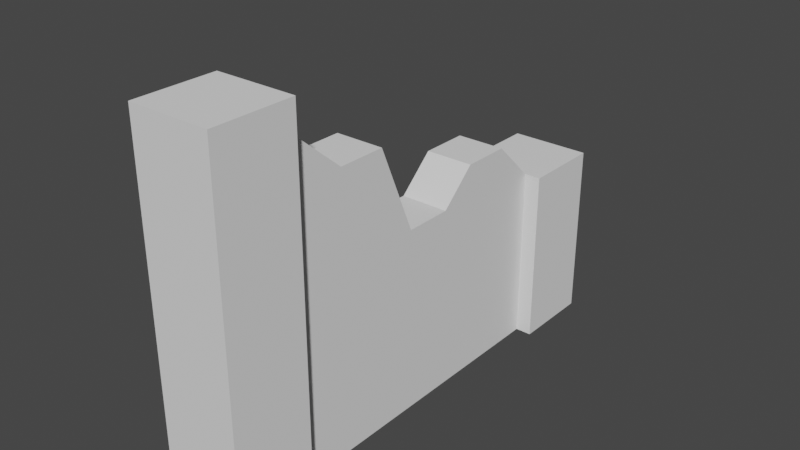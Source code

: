 # Source: Stone_Broken_Wall.blend  (saved by Blender 3.0.42; exported with 4.5.12 LTS)
import bpy
from mathutils import Matrix  # noqa: F401  (used for matrix-valued properties, if any)

bpy.ops.wm.read_factory_settings(use_empty=True)
scene = bpy.context.scene
scene.name = 'Scene'

# ---- collections
col_collection = bpy.data.collections.new('Collection'); scene.collection.children.link(col_collection)

# ---- world
world_world = bpy.data.worlds.new('World'); scene.world = world_world
world_world.use_nodes = True; world_world.node_tree.nodes.clear()
_N = world_world.node_tree.nodes; _L = world_world.node_tree.links
n0 = _N.new('ShaderNodeOutputWorld'); n0.name = 'World Output'; n0.location = (300, 300)
n1 = _N.new('ShaderNodeBackground'); n1.name = 'Background'; n1.location = (10, 300)
n1.inputs[0].default_value = (0.05088, 0.05088, 0.05088, 1.0)
_L.new(n1.outputs[0], n0.inputs[0])
n0.is_active_output = True
world_world.color = (0.05088, 0.05088, 0.05088)
world_world.use_sun_shadow = False
world_world.sun_shadow_jitter_overblur = 0.0

# ---- meshes
me_grey_broken_wall_01 = bpy.data.meshes.new('Grey_Broken_Wall_01')
me_grey_broken_wall_01.from_pydata([(0.5, 2.2, -1.444e-15), (0.5, 2.2, -0.5), (0.0, 2.2, -0.5), (0.0, 2.2, 0.0), (0.5, 0.0, -1.444e-15), (0.5, 0.0, -0.5), (0.0, 0.0, -0.5), (0.1, 0.0, -0.5), (0.4, 0.0, -0.5), (0.0, 0.0, 0.0), (0.4, 2.031, -0.5), (0.1, 2.031, -0.5), (0.4, 1.706, -0.8803), (0.1, 1.706, -0.8803), (0.4, 0.0, -2.5), (0.4, 1.1, -2.5), (0.4, 1.356, -2.233), (0.4, 1.356, -1.933), (0.4, 1.153, -1.713), (0.4, 1.153, -1.413), (0.4, 1.706, -1.18), (0.5, 0.0, -2.5), (0.5, 1.1, -2.5), (0.5, 0.0, -3.0), (0.5, 1.1, -3.0), (-2.888e-15, 0.0, -3.0), (-2.888e-15, 1.1, -3.0), (0.1, 0.0, -2.5), (0.0, 0.0, -2.5), (0.1, 1.706, -1.18), (0.1, 1.153, -1.413), (0.1, 1.153, -1.713), (0.1, 1.356, -1.933), (0.1, 1.356, -2.233), (0.1, 1.1, -2.5), (0.0, 1.1, -2.5)], [], [(0, 1, 2, 3), (4, 5, 1, 0), (6, 7, 8, 5, 4, 9), (10, 11, 7, 6, 2, 1, 5, 8), (10, 12, 13, 11), (14, 15, 16, 17, 18, 19, 20, 12, 10, 8), (21, 22, 15, 14), (23, 24, 22, 21), (23, 25, 26, 24), (21, 14, 27, 28, 25, 23), (7, 27, 14, 8), (27, 7, 11, 13, 29, 30, 31, 32, 33, 34), (12, 20, 29, 13), (20, 19, 30, 29), (19, 18, 31, 30), (18, 17, 32, 31), (17, 16, 33, 32), (16, 15, 34, 33), (26, 35, 34, 15, 22, 24), (25, 28, 35, 26), (35, 28, 27, 34), (3, 2, 6, 9), (9, 4, 0, 3)])
me_grey_broken_wall_01.polygons.foreach_set('use_smooth', [True] * 23)
me_grey_broken_wall_01.polygons.foreach_set('material_index', [0, 0, 0, 0, 1, 1, 0, 0, 0, 0, 1, 1, 1, 1, 1, 1, 1, 1, 0, 0, 0, 0, 0])
_k = set([(0, 1), (0, 3), (0, 4), (1, 2), (1, 5), (2, 3), (2, 6), (3, 9), (4, 5), (4, 9), (5, 8), (6, 7), (6, 9), (7, 11), (7, 27), (8, 10), (8, 14), (10, 11), (10, 12), (11, 13), (12, 13), (12, 20), (13, 29), (14, 15), (14, 21), (15, 16), (15, 22), (15, 34), (16, 17), (16, 33), (17, 18), (17, 32), (18, 19), (18, 31), (19, 20), (19, 30), (20, 29), (21, 22), (21, 23), (22, 24), (23, 24), (23, 25), (24, 26), (25, 26), (25, 28), (26, 35), (27, 28), (27, 34), (28, 35), (29, 30), (30, 31), (31, 32), (32, 33), (33, 34), (34, 35)])
me_grey_broken_wall_01.attributes.new('sharp_edge', 'BOOLEAN', 'EDGE').data.foreach_set('value', [ (min(e.vertices), max(e.vertices)) in _k for e in me_grey_broken_wall_01.edges])
_uv = me_grey_broken_wall_01.uv_layers.new(name='UVMap')
_uv.uv.foreach_set('vector', [0.1933, 0.443, 0.1933, 0.4689, 0.1674, 0.4689, 0.1674, 0.443, 0.1674, 0.443, 0.1933, 0.443, 0.1933, 0.5568, 0.1674, 0.5568, 0.1674, 0.4689, 0.1623, 0.4689, 0.1467, 0.4689, 0.1416, 0.4689, 0.1416, 0.443, 0.1674, 0.443, 0.1467, 0.548, 0.1623, 0.548, 0.1623, 0.443, 0.1674, 0.443, 0.1674, 0.5568, 0.1416, 0.5568, 0.1416, 0.443, 0.1467, 0.443, 0.1517, 0.813, 0.1517, 0.7873, 0.1671, 0.7873, 0.1671, 0.813, 0.3007, 0.7648, 0.3007, 0.8213, 0.287, 0.8345, 0.2716, 0.8345, 0.2603, 0.824, 0.2449, 0.824, 0.2329, 0.8525, 0.2175, 0.8525, 0.1979, 0.8691, 0.1979, 0.7648, 0.1933, 0.443, 0.1933, 0.4999, 0.1881, 0.4999, 0.1881, 0.443, 0.3225, 0.443, 0.3225, 0.4999, 0.2967, 0.4999, 0.2967, 0.443, 0.1416, 0.443, 0.1674, 0.443, 0.1674, 0.4999, 0.1416, 0.4999, 0.1416, 0.5723, 0.1467, 0.5723, 0.1623, 0.5723, 0.1674, 0.5723, 0.1674, 0.5981, 0.1416, 0.5981, 0.1671, 0.7905, 0.1671, 0.8933, 0.1517, 0.8933, 0.1517, 0.7905, 0.04378, 0.7648, 0.1466, 0.7648, 0.1466, 0.8691, 0.127, 0.8525, 0.1116, 0.8525, 0.09964, 0.824, 0.08423, 0.824, 0.07289, 0.8345, 0.05748, 0.8345, 0.04378, 0.8213, 0.1928, 0.81, 0.1928, 0.8254, 0.1774, 0.8254, 0.1774, 0.81, 0.1517, 0.8221, 0.1517, 0.7912, 0.1671, 0.7912, 0.1671, 0.8221, 0.1928, 0.8374, 0.1928, 0.8528, 0.1774, 0.8528, 0.1774, 0.8374, 0.1928, 0.8697, 0.1928, 0.8851, 0.1774, 0.8851, 0.1774, 0.8697, 0.1928, 0.8641, 0.1928, 0.8796, 0.1774, 0.8796, 0.1774, 0.8641, 0.09162, 0.9065, 0.09162, 0.7385, 0.228, 0.7385, 0.228, 0.9065, 0.1674, 0.5981, 0.1674, 0.5723, 0.1726, 0.5723, 0.1881, 0.5723, 0.1933, 0.5723, 0.1933, 0.5981, 0.01232, 0.443, 0.03817, 0.443, 0.03817, 0.4999, 0.01232, 0.4999, 0.1674, 0.4999, 0.1674, 0.443, 0.1726, 0.443, 0.1726, 0.4999, 0.1674, 0.5568, 0.1416, 0.5568, 0.1416, 0.443, 0.1674, 0.443, 0.1674, 0.443, 0.1933, 0.443, 0.1933, 0.5568, 0.1674, 0.5568])
me_grey_broken_wall_01.materials.append(None)
me_grey_broken_wall_01.materials.append(None)
me_grey_broken_wall_01.use_remesh_fix_poles = True
me_grey_broken_wall_01.use_remesh_preserve_attributes = False
me_grey_broken_wall_01.update()
me_grey_broken_wall_01.normals_split_custom_set([tuple(v) for v in zip(*[iter([0.0, 1.0, 0.0, 0.0, 1.0, 0.0, 0.0, 1.0, 0.0, 0.0, 1.0, 0.0, 1.0, 0.0, 0.0, 1.0, 0.0, 0.0, 1.0, 0.0, 0.0, 1.0, 0.0, 0.0, 0.0, -1.0, 0.0, 0.0, -1.0, 0.0, 0.0, -1.0, 0.0, 0.0, -1.0, 0.0, 0.0, -1.0, 0.0, 0.0, -1.0, 0.0, 0.0, 0.0, -1.0, 0.0, 0.0, -1.0, 0.0, 0.0, -1.0, 0.0, 0.0, -1.0, 0.0, 0.0, -1.0, 0.0, 0.0, -1.0, 0.0, 0.0, -1.0, 0.0, 0.0, -1.0, 0.0, 0.7606, -0.6493, 0.0, 0.7606, -0.6493, 0.0, 0.7606, -0.6493, 0.0, 0.7606, -0.6493, 1.0, -5.118e-09, 0.0, 1.0, -5.118e-09, 0.0, 1.0, -5.118e-09, 0.0, 1.0, -5.118e-09, 0.0, 1.0, -5.118e-09, 0.0, 1.0, -5.118e-09, 0.0, 1.0, -5.118e-09, 0.0, 1.0, -5.118e-09, 0.0, 1.0, -5.118e-09, 0.0, 1.0, -5.118e-09, 0.0, 0.0, 0.0, 1.0, 0.0, 0.0, 1.0, 0.0, 0.0, 1.0, 0.0, 0.0, 1.0, 1.0, 0.0, 0.0, 1.0, 0.0, 0.0, 1.0, 0.0, 0.0, 1.0, 0.0, 0.0, 0.0, 0.0, -1.0, 0.0, 0.0, -1.0, 0.0, 0.0, -1.0, 0.0, 0.0, -1.0, 0.0, -1.0, 0.0, 0.0, -1.0, 0.0, 0.0, -1.0, 0.0, 0.0, -1.0, 0.0, 0.0, -1.0, 0.0, 0.0, -1.0, 0.0, 0.0, -1.0, 0.0, 0.0, -1.0, 0.0, 0.0, -1.0, 0.0, 0.0, -1.0, 0.0, -1.0, 0.0, 0.0, -1.0, 0.0, 0.0, -1.0, 0.0, 0.0, -1.0, 0.0, 0.0, -1.0, 0.0, 0.0, -1.0, 0.0, 0.0, -1.0, 0.0, 0.0, -1.0, 0.0, 0.0, -1.0, 0.0, 0.0, -1.0, 0.0, 0.0, 0.0, 1.0, 0.0, 0.0, 1.0, 0.0, 0.0, 1.0, 0.0, 0.0, 1.0, 0.0, 0.0, 0.3877, -0.9218, 0.0, 0.3877, -0.9218, 0.0, 0.3877, -0.9218, 0.0, 0.3877, -0.9218, 0.0, 1.0, 0.0, 0.0, 1.0, 0.0, 0.0, 1.0, 0.0, 0.0, 1.0, 0.0, 0.0, 0.7352, 0.6779, 0.0, 0.7352, 0.6779, 0.0, 0.7352, 0.6779, 0.0, 0.7352, 0.6779, 0.0, 1.0, 0.0, 0.0, 1.0, 0.0, 0.0, 1.0, 0.0, 0.0, 1.0, 0.0, 0.0, 0.7208, -0.6932, 0.0, 0.7208, -0.6932, 0.0, 0.7208, -0.6932, 0.0, 0.7208, -0.6932, 0.0, 1.0, -5.96e-08, 0.0, 1.0, -5.96e-08, 0.0, 1.0, -5.96e-08, 0.0, 1.0, -5.96e-08, 0.0, 1.0, -5.96e-08, 0.0, 1.0, -5.96e-08, -1.0, 0.0, 5.775e-15, -1.0, 0.0, 5.775e-15, -1.0, 0.0, 5.775e-15, -1.0, 0.0, 5.775e-15, 0.0, 0.0, 1.0, 0.0, 0.0, 1.0, 0.0, 0.0, 1.0, 0.0, 0.0, 1.0, -1.0, 0.0, 0.0, -1.0, 0.0, 0.0, -1.0, 0.0, 0.0, -1.0, 0.0, 0.0, 2.888e-15, 0.0, 1.0, 2.888e-15, 0.0, 1.0, 2.888e-15, 0.0, 1.0, 2.888e-15, 0.0, 1.0])] * 3)])

# ---- objects
ob_grey_broken_wall_01 = bpy.data.objects.new('Grey_Broken_Wall_01', me_grey_broken_wall_01)

# ---- transforms, parenting, visibility, modifiers, constraints
ob_grey_broken_wall_01.location = (0.0, 0.0, 0.0)
ob_grey_broken_wall_01.rotation_euler = (1.571, -0.0, 0.0)

# ---- collection membership
col_collection.objects.link(ob_grey_broken_wall_01)

# ---- scene / render settings (as saved in the file)
scene.frame_start = 1; scene.frame_end = 250; scene.frame_set(1)
scene.render.engine = 'BLENDER_EEVEE_NEXT'
scene.cycles.sampling_pattern = 'TABULATED_SOBOL'
scene.cycles.use_light_tree = False
scene.view_settings.view_transform = 'Filmic'
bpy.context.view_layer.update()

# ---- added for rendering (the .blend has no active camera and no usable light): camera, sun
cam_auto = bpy.data.cameras.new('AutoCamera')
cam_auto.lens = 50.0
cam_auto.sensor_width = 36.0
cam_auto.clip_end = 1000.0
ob_auto_camera = bpy.data.objects.new('AutoCamera', cam_auto)
scene.collection.objects.link(ob_auto_camera)
ob_auto_camera.location = (3.72298, -2.66758, 3.87839)
ob_auto_camera.rotation_euler = (1.09748, -7.21219e-08, 0.694738)
scene.camera = ob_auto_camera
light_auto_sun = bpy.data.lights.new('AutoSun', 'SUN')
light_auto_sun.energy = 3.0
light_auto_sun.angle = 0.0523599
ob_auto_sun = bpy.data.objects.new('AutoSun', light_auto_sun)
scene.collection.objects.link(ob_auto_sun)
ob_auto_sun.rotation_euler = (0.872665, 0.174533, 0.523599)
bpy.context.view_layer.update()
